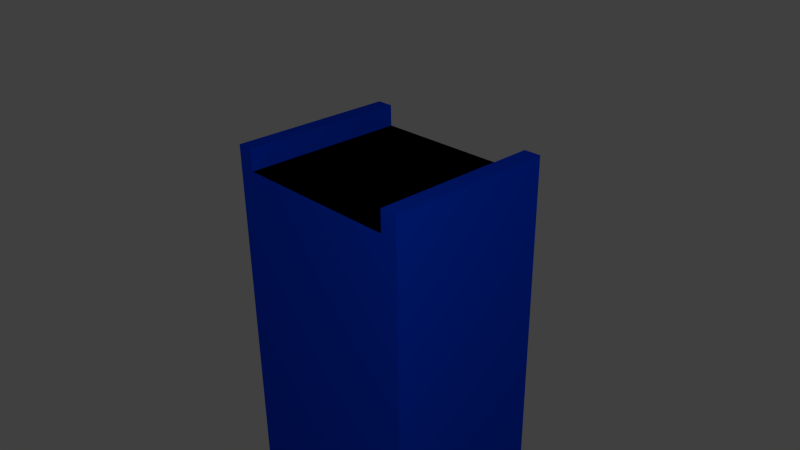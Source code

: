 # Source: Wall_middle.blend  (saved by Blender 2.69.0; exported with 4.5.12 LTS)
import bpy
from mathutils import Matrix  # noqa: F401  (used for matrix-valued properties, if any)

bpy.ops.wm.read_factory_settings(use_empty=True)
scene = bpy.context.scene
scene.name = 'Scene'

# ---- collections
col_collection_1 = bpy.data.collections.new('Collection 1'); scene.collection.children.link(col_collection_1)

# ---- materials (node trees are filled in below, after node groups)
mat_wall = bpy.data.materials.new('Wall')
mat_wall.alpha_threshold = 0.0
mat_wall.use_transparent_shadow = False
mat_wall.diffuse_color = (0.0, 0.05183, 0.8, 1.0)
mat_wall.roughness = 0.5
mat_wall.line_color = (0.0, 0.0, 0.0, 1.0)
mat_wall_inside = bpy.data.materials.new('Wall_inside')
mat_wall_inside.alpha_threshold = 0.0
mat_wall_inside.use_transparent_shadow = False
mat_wall_inside.diffuse_color = (0.0005154, 0.0005154, 0.0005154, 1.0)
mat_wall_inside.roughness = 0.5
mat_wall_inside.line_color = (0.0, 0.0, 0.0, 1.0)

# ---- material node trees

# ---- world
world_world = bpy.data.worlds.new('World'); scene.world = world_world
world_world.color = (0.05088, 0.05088, 0.05088)
world_world.use_sun_shadow = False
world_world.sun_shadow_jitter_overblur = 0.0
world_world.cycles.sampling_method = 'MANUAL'
world_world.cycles.sample_map_resolution = 256

# ---- cameras
cam_camera = bpy.data.cameras.new('Camera')
cam_camera.clip_end = 100.0
cam_camera.lens = 35.0
cam_camera.sensor_width = 32.0
cam_camera.sensor_height = 18.0
cam_camera.ortho_scale = 7.314
cam_camera.dof.focus_distance = 0.0
cam_camera.dof.aperture_fstop = 128.0

# ---- lights
light_lamp = bpy.data.lights.new('Lamp', 'POINT')
light_lamp.transmission_factor = 0.0
light_lamp.cutoff_distance = 30.0
light_lamp.energy = 186.0
light_lamp.shadow_buffer_clip_start = 1.001
light_lamp.shadow_soft_size = 0.1
light_lamp.shadow_maximum_resolution = 0.006
light_lamp.use_absolute_resolution = True
light_lamp.cycles.use_multiple_importance_sampling = False

# ---- meshes
me_cylinder_001 = bpy.data.meshes.new('Cylinder.001')
me_cylinder_001.from_pydata([(1.012, 0.8147, 0.1948), (1.012, 0.8147, 1.195), (1.007, -0.8147, 1.195), (1.007, -0.8147, 0.1948), (0.8462, 0.8147, 1.195), (0.8417, -0.8147, 1.195), (0.8417, -0.8147, 0.9881), (1.012, 0.8147, -2.711), (1.007, -0.8147, -2.711), (0.8462, 0.8147, 0.9881), (-0.9663, -0.8147, 0.1948), (-0.3307, -0.8147, 0.9881), (-0.3746, -0.8147, -2.711), (0.1648, 0.8147, -2.711), (0.1367, 0.8147, 0.9881), (-0.8013, -0.8147, 0.9881), (-0.9663, -0.8147, -2.711), (-0.9715, 0.8147, -2.711), (-0.8058, 0.8147, 0.9881), (-0.8013, -0.8147, 1.195), (-0.9663, -0.8147, 1.195), (-0.9715, 0.8147, 0.1948), (-0.8058, 0.8147, 1.195), (-0.9715, 0.8147, 1.195)], [], [(0, 1, 2, 3), (10, 20, 23, 21), (20, 19, 22, 23), (4, 5, 2, 1), (12, 16, 17, 13), (8, 12, 13, 7), (7, 0, 3, 8), (16, 10, 21, 17), (18, 15, 11, 14), (14, 11, 6, 9), (6, 5, 4, 9), (19, 15, 18, 22), (10, 3, 6, 11), (11, 15, 10), (10, 16, 12, 3), (2, 5, 6, 3), (12, 8, 3), (15, 19, 20, 10), (0, 21, 18, 14), (9, 0, 14), (0, 7, 13, 21), (23, 22, 18, 21), (13, 17, 21), (1, 0, 9, 4)])
me_cylinder_001.polygons.foreach_set('material_index', [0, 0, 0, 0, 0, 0, 0, 0, 1, 1, 0, 0, 0, 0, 0, 0, 0, 0, 0, 0, 0, 0, 0, 0])
me_cylinder_001.materials.append(mat_wall)
me_cylinder_001.materials.append(mat_wall_inside)
me_cylinder_001.use_remesh_preserve_volume = False
me_cylinder_001.use_remesh_preserve_attributes = False
me_cylinder_001.use_mirror_vertex_groups = False
me_cylinder_001.update()

# ---- objects
ob_cylinder_001 = bpy.data.objects.new('Cylinder.001', me_cylinder_001)
ob_lamp = bpy.data.objects.new('Lamp', light_lamp)
ob_camera = bpy.data.objects.new('Camera', cam_camera)

# ---- transforms, parenting, visibility, modifiers, constraints
ob_cylinder_001.location = (0.0, 0.0, 0.0)
ob_cylinder_001.lineart.crease_threshold = 0.0
ob_lamp.location = (4.736, -3.352, 4.214)
ob_lamp.rotation_euler = (0.6503, 0.05522, 1.866)
ob_lamp.lock_rotations_4d = False
ob_lamp.empty_display_type = 'ARROWS'
ob_lamp.color = (0.0, 0.0, 0.0, 0.0)
ob_lamp.lineart.crease_threshold = 0.0
ob_camera.location = (5.138, -4.629, 3.915)
ob_camera.rotation_euler = (1.109, 0.01082, 0.8149)
ob_camera.lock_rotations_4d = False
ob_camera.empty_display_type = 'ARROWS'
ob_camera.color = (0.0, 0.0, 0.0, 0.0)
ob_camera.display_type = 'WIRE'
ob_camera.lineart.crease_threshold = 0.0

# ---- collection membership
col_collection_1.objects.link(ob_cylinder_001)
col_collection_1.objects.link(ob_lamp)
col_collection_1.objects.link(ob_camera)

# ---- scene / render settings (as saved in the file)
scene.camera = ob_camera
scene.frame_start = 1; scene.frame_end = 250; scene.frame_set(0)
scene.render.engine = 'BLENDER_EEVEE_NEXT'
scene.render.image_settings.compression = 90
scene.render.resolution_percentage = 50
scene.render.dither_intensity = 0.0
scene.cycles.use_denoising = False
scene.cycles.samples = 10
scene.cycles.sampling_pattern = 'TABULATED_SOBOL'
scene.cycles.light_sampling_threshold = 0.0
scene.cycles.use_adaptive_sampling = False
scene.cycles.use_light_tree = False
scene.cycles.blur_glossy = 0.0
scene.cycles.volume_bounces = 1
scene.cycles.pixel_filter_type = 'GAUSSIAN'
scene.cycles.sample_clamp_indirect = 0.0
scene.view_settings.view_transform = 'Standard'
bpy.context.view_layer.update()

